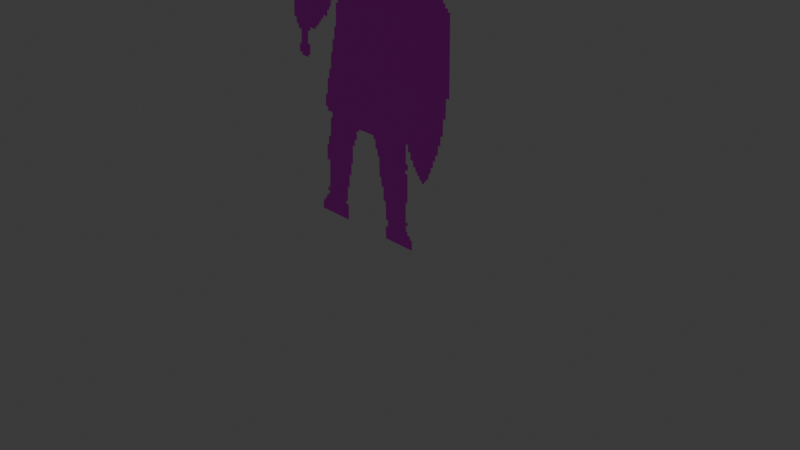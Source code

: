 # Source: THE_CARAKTERS_FOR_IR.blend  (saved by Blender 4.5.88; exported with 4.5.12 LTS)
import bpy
from mathutils import Matrix  # noqa: F401  (used for matrix-valued properties, if any)

bpy.ops.wm.read_factory_settings(use_empty=True)
scene = bpy.context.scene
scene.name = 'Scene'

# ---- collections
col_collection = bpy.data.collections.new('Collection'); scene.collection.children.link(col_collection)

# ---- images (referenced by path relative to the original .blend; pixels are not part of the script)
import os
ASSET_DIR = os.environ.get("B2B_ASSET_DIR", "")  # directory of the original .blend (textures are referenced by path, not embedded)
HERE = os.path.dirname(os.path.abspath(__file__))  # packed textures are extracted next to this script under _unpacked/

def load_image(name, relpath, width, height, colorspace="sRGB"):
    """Load a texture the original file referenced (path relative to the .blend, or extracted next to this script)."""
    p = next((c for c in (os.path.join(HERE, relpath), os.path.join(ASSET_DIR, relpath)) if relpath and os.path.exists(c)), "")
    if p:
        img = bpy.data.images.load(p, check_existing=True)
        img.name = name
    else:  # same state as the original file: an image datablock whose file is absent (Cycles renders it pink)
        img = bpy.data.images.new(name, width, height)
        img.source = "FILE"
        img.filepath = "//" + (relpath or name)
    img.colorspace_settings.name = colorspace
    return img
img_ekran_g_r_nt_s__2025_08_11_014121_png = load_image('Ekran görüntüsü 2025-08-11 014121.png', 'Ekran görüntüsü 2025-08-11 014121.png', 1024, 1024, 'sRGB')

# ---- materials (node trees are filled in below, after node groups)
mat_material_001 = bpy.data.materials.new('Material.001')

# ---- material node trees
mat_material_001.use_nodes = True; mat_material_001.node_tree.nodes.clear()
_N = mat_material_001.node_tree.nodes; _L = mat_material_001.node_tree.links
n0 = _N.new('ShaderNodeBsdfPrincipled'); n0.name = 'Principled BSDF'; n0.location = (-200, 100)
n1 = _N.new('ShaderNodeOutputMaterial'); n1.name = 'Material Output'; n1.location = (200, 100)
n2 = _N.new('ShaderNodeTexImage'); n2.name = 'Image Texture'; n2.location = (-540, 89)
n2.image = img_ekran_g_r_nt_s__2025_08_11_014121_png
_L.new(n0.outputs[0], n1.inputs[0])
_L.new(n2.outputs[0], n0.inputs[0])
n1.is_active_output = True

# ---- world
world_world = bpy.data.worlds.new('World'); scene.world = world_world
world_world.use_nodes = True; world_world.node_tree.nodes.clear()
_N = world_world.node_tree.nodes; _L = world_world.node_tree.links
n0 = _N.new('ShaderNodeOutputWorld'); n0.name = 'World Output'; n0.location = (200, 100)
n1 = _N.new('ShaderNodeBackground'); n1.name = 'Background'; n1.location = (-200, 100)
n1.inputs[0].default_value = (0.05088, 0.05088, 0.05088, 1.0)
_L.new(n1.outputs[0], n0.inputs[0])
n0.is_active_output = True
world_world.color = (0.05088, 0.05088, 0.05088)
world_world.sun_shadow_jitter_overblur = 0.0

# ---- cameras
cam_camera = bpy.data.cameras.new('Camera')
cam_camera.clip_end = 100.0
cam_camera.ortho_scale = 7.314

# ---- lights
light_light = bpy.data.lights.new('Light', 'POINT')
light_light.energy = 1000.0
light_light.shadow_soft_size = 0.1

# ---- meshes
me_plane = bpy.data.meshes.new('Plane')
me_plane.from_pydata([(0.286, -2.057, 4.913e-08), (0.2842, -1.922, 4.594e-08), (0.3166, -1.922, 4.594e-08), (0.3156, -1.856, 4.439e-08), (0.2877, -1.856, 4.439e-08), (0.285, -1.663, 3.983e-08), (0.2554, -1.663, 3.984e-08), (0.2538, -1.522, 3.651e-08), (0.2267, -1.522, 3.651e-08), (0.2258, -1.431, 3.436e-08), (0.2012, -1.431, 3.436e-08), (0.1996, -1.228, 2.957e-08), (0.1754, -1.228, 2.957e-08), (0.1749, -1.159, 2.793e-08), (0.1466, -1.159, 2.793e-08), (0.1462, -1.066, 2.573e-08), (0.1194, -1.066, 2.573e-08), (0.1193, -1.034, 2.497e-08), (-0.08489, -1.034, 2.497e-08), (-0.08522, -1.062, 2.564e-08), (-0.1179, -1.062, 2.564e-08), (-0.1193, -1.156, 2.786e-08), (-0.1481, -1.156, 2.786e-08), (-0.1492, -1.223, 2.943e-08), (-0.1796, -1.223, 2.943e-08), (-0.1833, -1.424, 3.418e-08), (-0.206, -1.424, 3.418e-08), (-0.2086, -1.553, 3.723e-08), (-0.2377, -1.553, 3.723e-08), (-0.2408, -1.69, 4.047e-08), (-0.2659, -1.69, 4.047e-08), (-0.2697, -1.852, 4.43e-08), (-0.2952, -1.852, 4.43e-08), (-0.2961, -1.885, 4.507e-08), (-0.26, -1.885, 4.507e-08), (-0.2639, -2.053, 4.904e-08), (-0.6541, -2.054, 4.906e-08), (-0.6492, -1.952, 4.665e-08), (-0.6201, -1.952, 4.665e-08), (-0.6186, -1.921, 4.593e-08), (-0.5982, -1.921, 4.593e-08), (-0.5966, -1.885, 4.508e-08), (-0.5708, -1.885, 4.508e-08), (-0.5695, -1.856, 4.439e-08), (-0.5464, -1.856, 4.438e-08), (-0.5452, -1.827, 4.371e-08), (-0.5734, -1.827, 4.372e-08), (-0.5717, -1.789, 4.28e-08), (-0.5414, -1.789, 4.28e-08), (-0.5287, -1.487, 3.567e-08), (-0.5696, -1.487, 3.567e-08), (-0.5622, -1.322, 3.178e-08), (-0.5397, -1.322, 3.178e-08), (-0.5355, -1.225, 2.948e-08), (-0.5068, -1.225, 2.948e-08), (-0.4986, -1.027, 2.482e-08), (-0.4747, -1.027, 2.482e-08), (-0.4721, -0.9628, 2.33e-08), (-0.5375, -0.9628, 2.33e-08), (-0.5359, -0.9254, 2.241e-08), (-0.5685, -0.9254, 2.241e-08), (-0.5623, -0.794, 1.931e-08), (-0.5363, -0.7941, 1.931e-08), (-0.5287, -0.6265, 1.535e-08), (-0.505, -0.6266, 1.536e-08), (-0.5008, -0.5281, 1.303e-08), (-0.4744, -0.528, 1.303e-08), (-0.4678, -0.3611, 9.085e-09), (-0.4456, -0.3611, 9.085e-09), (-0.4405, -0.2259, 5.893e-09), (-0.4157, -0.2259, 5.893e-09), (-0.411, -0.09542, 2.812e-09), (-0.3863, -0.09543, 2.812e-09), (-0.3785, 0.1349, -2.629e-09), (-0.3508, 0.1349, -2.628e-09), (-0.3496, 0.1713, -3.486e-09), (-0.3816, 0.1713, -3.487e-09), (-0.3805, 0.2055, -4.296e-09), (-0.4144, 0.2056, -4.297e-09), (-0.4165, 0.146, -2.89e-09), (-0.4493, 0.146, -2.89e-09), (-0.452, 0.07904, -1.308e-09), (-0.4753, 0.07906, -1.309e-09), (-0.4768, 0.04222, -4.389e-10), (-0.503, 0.04224, -4.394e-10), (-0.5058, -0.0223, 1.085e-09), (-0.5666, -0.02227, 1.084e-09), (-0.5683, -0.05779, 1.923e-09), (-0.5988, -0.05777, 1.923e-09), (-0.6006, -0.09163, 2.722e-09), (-0.625, -0.09163, 2.722e-09), (-0.6268, -0.1278, 3.575e-09), (-0.6537, -0.1278, 3.575e-09), (-0.6549, -0.1513, 4.131e-09), (-0.6817, -0.1513, 4.131e-09), (-0.6835, -0.1835, 4.892e-09), (-0.7654, -0.1835, 4.892e-09), (-0.7677, -0.2219, 5.8e-09), (-0.803, -0.2219, 5.8e-09), (-0.8117, -0.3551, 8.945e-09), (-0.776, -0.3551, 8.944e-09), (-0.7823, -0.4573, 1.136e-08), (-0.8055, -0.4573, 1.136e-08), (-0.8074, -0.487, 1.206e-08), (-0.9064, -0.4871, 1.206e-08), (-0.9045, -0.4607, 1.144e-08), (-0.9422, -0.4607, 1.144e-08), (-0.9357, -0.3736, 9.381e-09), (-0.9127, -0.3736, 9.38e-09), (-0.9019, -0.2239, 5.846e-09), (-0.9453, -0.2239, 5.846e-09), (-0.9422, -0.1834, 4.89e-09), (-0.9746, -0.1834, 4.89e-09), (-0.9722, -0.1204, 3.402e-09), (-1.004, -0.1204, 3.402e-09), (-0.9971, 0.06467, -9.692e-10), (-0.9769, 0.06466, -9.689e-10), (-0.9753, 0.1076, -1.983e-09), (-1.01, 0.1076, -1.984e-09), (-1.008, 0.1426, -2.81e-09), (-1.041, 0.1426, -2.81e-09), (-1.038, 0.1986, -4.131e-09), (-0.9399, 0.1989, -4.139e-09), (-0.9371, 0.2923, -6.344e-09), (-0.934, 0.3941, -8.75e-09), (-0.9324, 0.4899, -1.101e-08), (-0.941, 1.683, -3.918e-08), (-0.9116, 1.683, -3.918e-08), (-0.9115, 1.746, -4.068e-08), (-0.8839, 1.746, -4.068e-08), (-0.8839, 1.811, -4.221e-08), (-0.86, 1.811, -4.221e-08), (-0.86, 1.75, -4.077e-08), (-0.8304, 1.75, -4.077e-08), (-0.8303, 1.683, -3.919e-08), (-0.8042, 1.683, -3.919e-08), (-0.8009, 0.242, -5.157e-09), (-0.7407, 0.2425, -5.169e-09), (-0.7412, 0.3319, -7.28e-09), (-0.7087, 0.3321, -7.286e-09), (-0.7094, 0.4302, -9.602e-09), (-0.6769, 0.4304, -9.606e-09), (-0.6772, 0.4701, -1.054e-08), (-0.7065, 0.47, -1.054e-08), (-0.7069, 0.5243, -1.182e-08), (-0.6738, 0.5245, -1.183e-08), (-0.675, 0.6629, -1.51e-08), (-0.6511, 0.663, -1.51e-08), (-0.6515, 0.7033, -1.605e-08), (-0.7066, 0.7032, -1.605e-08), (-0.6843, 0.7369, -1.685e-08), (-0.6854, 0.8692, -1.997e-08), (-0.652, 0.8675, -1.993e-08), (-0.6524, 0.9118, -2.097e-08), (-0.6257, 0.929, -2.138e-08), (-0.6259, 0.9462, -2.179e-08), (-0.6008, 0.965, -2.223e-08), (-0.601, 0.9823, -2.264e-08), (-0.5696, 0.9946, -2.293e-08), (-0.5698, 1.01, -2.33e-08), (-0.5073, 1.03, -2.377e-08), (-0.4687, 1.061, -2.45e-08), (-0.3231, 1.06, -2.448e-08), (-0.3056, 1.093, -2.524e-08), (-0.2885, 1.092, -2.524e-08), (-0.2888, 1.103, -2.55e-08), (-0.2889, 1.126, -2.603e-08), (-0.2563, 1.126, -2.604e-08), (-0.2575, 1.714, -3.992e-08), (-0.2308, 1.714, -3.991e-08), (-0.2309, 1.741, -4.056e-08), (-0.1743, 1.741, -4.056e-08), (-0.1745, 1.771, -4.127e-08), (-0.1433, 1.771, -4.127e-08), (-0.1435, 1.803, -4.203e-08), (0.1707, 1.802, -4.199e-08), (0.1714, 1.78, -4.148e-08), (0.202, 1.78, -4.147e-08), (0.2029, 1.752, -4.082e-08), (0.2594, 1.752, -4.081e-08), (0.2607, 1.717, -3.998e-08), (0.295, 1.716, -3.998e-08), (0.2918, 1.123, -2.597e-08), (0.32, 1.123, -2.597e-08), (0.3199, 1.095, -2.529e-08), (0.3515, 1.095, -2.529e-08), (0.353, 1.059, -2.446e-08), (0.5254, 1.061, -2.449e-08), (0.5272, 1.025, -2.365e-08), (0.5849, 1.025, -2.366e-08), (0.5867, 0.9938, -2.291e-08), (0.6195, 0.9941, -2.292e-08), (0.6212, 0.9649, -2.223e-08), (0.6475, 0.9651, -2.223e-08), (0.6482, 0.9301, -2.141e-08), (0.6751, 0.9303, -2.141e-08), (0.6764, 0.8682, -1.994e-08), (0.7011, 0.8683, -1.995e-08), (0.7041, 0.7411, -1.694e-08), (0.7374, 0.7415, -1.695e-08), (0.7386, 0.6939, -1.583e-08), (0.7022, 0.6935, -1.582e-08), (0.7025, 0.5334, -1.204e-08), (0.7292, 0.5334, -1.204e-08), (0.7294, 0.4997, -1.124e-08), (0.7975, 0.4999, -1.125e-08), (0.7973, 0.5284, -1.192e-08), (0.8287, 0.5284, -1.192e-08), (0.8283, 0.5648, -1.278e-08), (0.8836, 0.5648, -1.278e-08), (0.8841, 0.5294, -1.194e-08), (0.911, 0.5294, -1.195e-08), (0.9114, 0.5004, -1.126e-08), (0.9446, 0.5005, -1.126e-08), (0.9452, 0.4628, -1.037e-08), (0.9776, 0.4629, -1.037e-08), (0.9782, 0.4285, -9.563e-09), (1.005, 0.4286, -9.565e-09), (1.006, 0.4019, -8.933e-09), (1.031, 0.402, -8.935e-09), (1.031, 0.3653, -8.07e-09), (1.063, 0.3655, -8.073e-09), (1.064, 0.3359, -7.374e-09), (1.089, 0.336, -7.377e-09), (1.099, -0.4209, 1.05e-08), (1.061, -0.4208, 1.05e-08), (1.059, -0.617, 1.513e-08), (1.03, -0.617, 1.513e-08), (1.029, -0.7859, 1.912e-08), (1.002, -0.7859, 1.912e-08), (1.001, -0.8848, 2.145e-08), (0.9723, -0.8848, 2.145e-08), (0.9717, -0.9751, 2.359e-08), (0.9411, -0.9928, 2.4e-08), (0.9407, -1.048, 2.531e-08), (0.9139, -1.048, 2.531e-08), (0.9136, -1.113, 2.684e-08), (0.8847, -1.13, 2.723e-08), (0.8845, -1.178, 2.837e-08), (0.8596, -1.192, 2.871e-08), (0.8594, -1.244, 2.993e-08), (0.828, -1.262, 3.036e-08), (0.828, -1.279, 3.076e-08), (0.8031, -1.293, 3.11e-08), (0.803, -1.31, 3.149e-08), (0.7866, -1.319, 3.171e-08), (0.7702, -1.31, 3.149e-08), (0.7702, -1.297, 3.119e-08), (0.7383, -1.279, 3.076e-08), (0.7384, -1.253, 3.015e-08), (0.7112, -1.253, 3.015e-08), (0.7112, -1.222, 2.942e-08), (0.688, -1.222, 2.942e-08), (0.688, -1.185, 2.855e-08), (0.6572, -1.185, 2.855e-08), (0.6572, -1.13, 2.724e-08), (0.6225, -1.13, 2.724e-08), (0.6225, -1.06, 2.56e-08), (0.5892, -1.06, 2.56e-08), (0.5891, -0.9935, 2.402e-08), (0.5613, -0.9935, 2.402e-08), (0.5617, -1.19, 2.867e-08), (0.5886, -1.19, 2.867e-08), (0.5886, -1.251, 3.011e-08), (0.5557, -1.251, 3.011e-08), (0.5558, -1.289, 3.099e-08), (0.5835, -1.289, 3.099e-08), (0.584, -1.584, 3.796e-08), (0.561, -1.584, 3.796e-08), (0.5612, -1.788, 4.278e-08), (0.5894, -1.788, 4.278e-08), (0.5894, -1.819, 4.353e-08), (0.5638, -1.819, 4.353e-08), (0.5639, -1.88, 4.495e-08), (0.5858, -1.88, 4.495e-08), (0.5859, -1.918, 4.586e-08), (0.6194, -1.918, 4.586e-08), (0.6195, -1.953, 4.669e-08), (0.6472, -1.953, 4.669e-08), (0.6472, -2.057, 4.913e-08)], [], [(279, 278, 277, 276, 275, 274, 273, 272, 271, 270, 269, 268, 267, 266, 265, 264, 263, 262, 261, 260, 259, 258, 257, 256, 255, 254, 253, 252, 251, 250, 249, 248, 247, 246, 245, 244, 243, 242, 241, 240, 239, 238, 237, 236, 235, 234, 233, 232, 231, 230, 229, 228, 227, 226, 225, 224, 223, 222, 221, 220, 219, 218, 217, 216, 215, 214, 213, 212, 211, 210, 209, 208, 207, 206, 205, 204, 203, 202, 201, 200, 199, 198, 197, 196, 195, 194, 193, 192, 191, 190, 189, 188, 187, 186, 185, 184, 183, 182, 181, 180, 179, 178, 177, 176, 175, 174, 173, 172, 171, 170, 169, 168, 167, 166, 165, 164, 163, 162, 161, 160, 159, 158, 157, 156, 155, 154, 153, 152, 151, 150, 149, 148, 147, 146, 145, 144, 143, 142, 141, 140, 139, 138, 137, 136, 135, 134, 133, 132, 131, 130, 129, 128, 127, 126, 125, 124, 123, 122, 121, 120, 119, 118, 117, 116, 115, 114, 113, 112, 111, 110, 109, 108, 107, 106, 105, 104, 103, 102, 101, 100, 99, 98, 97, 96, 95, 94, 93, 92, 91, 90, 89, 88, 87, 86, 85, 84, 83, 82, 81, 80, 79, 78, 77, 76, 75, 74, 73, 72, 71, 70, 69, 68, 67, 66, 65, 64, 63, 62, 61, 60, 59, 58, 57, 56, 55, 54, 53, 52, 51, 50, 49, 48, 47, 46, 45, 44, 43, 42, 41, 40, 39, 38, 37, 36, 35, 34, 33, 32, 31, 30, 29, 28, 27, 26, 25, 24, 23, 22, 21, 20, 19, 18, 17, 16, 15, 14, 13, 12, 11, 10, 9, 8, 7, 6, 5, 4, 3, 2, 1, 0)])
_uv = me_plane.uv_layers.new(name='UVMap')
_uv.uv.foreach_set('vector', [0.7743, 0.03335, 0.7742, 0.0568, 0.7625, 0.0568, 0.7625, 0.06475, 0.7484, 0.06475, 0.7483, 0.07349, 0.7391, 0.07349, 0.739, 0.08717, 0.7498, 0.08717, 0.7498, 0.09431, 0.7379, 0.09431, 0.7378, 0.1406, 0.7475, 0.1406, 0.7473, 0.2076, 0.7356, 0.2076, 0.7356, 0.2161, 0.7495, 0.2161, 0.7495, 0.2299, 0.7381, 0.2299, 0.738, 0.2746, 0.7497, 0.2746, 0.7497, 0.2594, 0.7638, 0.2594, 0.7638, 0.2436, 0.7785, 0.2436, 0.7785, 0.2311, 0.7915, 0.2311, 0.7915, 0.2227, 0.8013, 0.2227, 0.8013, 0.2157, 0.8128, 0.2157, 0.8128, 0.2098, 0.8263, 0.2057, 0.8263, 0.2028, 0.8332, 0.2007, 0.8401, 0.2028, 0.8401, 0.2065, 0.8507, 0.2098, 0.8507, 0.2137, 0.8639, 0.2178, 0.864, 0.2295, 0.8746, 0.2328, 0.8747, 0.2437, 0.8869, 0.2475, 0.887, 0.2622, 0.8983, 0.2622, 0.8985, 0.2747, 0.9114, 0.2787, 0.9117, 0.2992, 0.924, 0.2992, 0.9243, 0.3217, 0.9356, 0.3217, 0.9361, 0.36, 0.9484, 0.36, 0.949, 0.4045, 0.9652, 0.4045, 0.9611, 0.5762, 0.9503, 0.5762, 0.95, 0.5829, 0.9366, 0.5829, 0.9363, 0.5912, 0.9257, 0.5912, 0.9255, 0.5973, 0.9142, 0.5972, 0.9139, 0.605, 0.9002, 0.605, 0.9, 0.6136, 0.8859, 0.6136, 0.8857, 0.6201, 0.8744, 0.6201, 0.8742, 0.6282, 0.8508, 0.6282, 0.851, 0.6199, 0.8377, 0.6199, 0.8378, 0.6134, 0.809, 0.6134, 0.8089, 0.621, 0.7977, 0.621, 0.7975, 0.6574, 0.8129, 0.6575, 0.8124, 0.6682, 0.7983, 0.6682, 0.7971, 0.697, 0.7866, 0.697, 0.786, 0.7111, 0.7747, 0.7111, 0.7744, 0.719, 0.7633, 0.719, 0.7626, 0.7256, 0.7487, 0.7255, 0.7479, 0.7327, 0.7236, 0.7326, 0.7228, 0.7406, 0.6499, 0.7404, 0.6493, 0.7484, 0.6359, 0.7484, 0.636, 0.7549, 0.6241, 0.7549, 0.6254, 0.8895, 0.6109, 0.8895, 0.6104, 0.8975, 0.5865, 0.8975, 0.5861, 0.9038, 0.5731, 0.9039, 0.5729, 0.9088, 0.44, 0.9092, 0.4401, 0.9019, 0.427, 0.9019, 0.427, 0.895, 0.4031, 0.8951, 0.4031, 0.8889, 0.3919, 0.8889, 0.3924, 0.7555, 0.3786, 0.7555, 0.3786, 0.7503, 0.3788, 0.7479, 0.3715, 0.7479, 0.3641, 0.7406, 0.3026, 0.7407, 0.2863, 0.7337, 0.2598, 0.7292, 0.2599, 0.7257, 0.2467, 0.7229, 0.2468, 0.719, 0.2362, 0.7147, 0.2363, 0.7108, 0.2249, 0.7069, 0.2251, 0.6969, 0.211, 0.6972, 0.2115, 0.6672, 0.2021, 0.6596, 0.2254, 0.6596, 0.2255, 0.6504, 0.2154, 0.6504, 0.2159, 0.619, 0.2019, 0.619, 0.2021, 0.6066, 0.2145, 0.6067, 0.2146, 0.5977, 0.2008, 0.5976, 0.2011, 0.5754, 0.1874, 0.5753, 0.1876, 0.555, 0.1622, 0.5549, 0.1608, 0.8819, 0.1498, 0.8819, 0.1497, 0.8971, 0.1372, 0.8971, 0.1372, 0.9109, 0.1271, 0.9109, 0.1271, 0.8962, 0.1154, 0.8962, 0.1154, 0.8819, 0.1029, 0.8818, 0.1066, 0.6112, 0.1059, 0.5894, 0.1046, 0.5663, 0.1034, 0.5451, 0.06185, 0.5451, 0.06084, 0.5324, 0.0746, 0.5324, 0.074, 0.5244, 0.08847, 0.5244, 0.08778, 0.5147, 0.07923, 0.5147, 0.07617, 0.4727, 0.08976, 0.4727, 0.08878, 0.4584, 0.1025, 0.4584, 0.1012, 0.4492, 0.1195, 0.4492, 0.1149, 0.4152, 0.1052, 0.4152, 0.1025, 0.3955, 0.1184, 0.3955, 0.1176, 0.3895, 0.1594, 0.3895, 0.1603, 0.3962, 0.17, 0.3962, 0.1727, 0.4194, 0.1576, 0.4194, 0.1613, 0.4496, 0.1762, 0.4496, 0.1772, 0.4584, 0.2118, 0.4584, 0.2126, 0.4657, 0.2239, 0.4657, 0.2244, 0.471, 0.2358, 0.471, 0.2366, 0.4792, 0.2469, 0.4792, 0.2476, 0.4869, 0.2605, 0.4869, 0.2612, 0.4949, 0.2869, 0.4949, 0.2881, 0.5096, 0.2992, 0.5096, 0.2998, 0.5179, 0.3097, 0.5179, 0.3108, 0.5331, 0.3246, 0.5331, 0.3256, 0.5466, 0.3399, 0.5466, 0.3394, 0.5389, 0.3529, 0.5389, 0.3524, 0.5306, 0.3407, 0.5306, 0.3374, 0.4783, 0.327, 0.4783, 0.325, 0.4487, 0.3145, 0.4487, 0.3124, 0.4181, 0.303, 0.4181, 0.3002, 0.3802, 0.289, 0.3802, 0.2872, 0.3578, 0.2772, 0.3578, 0.274, 0.3198, 0.263, 0.3198, 0.2604, 0.29, 0.2742, 0.29, 0.2735, 0.2815, 0.3012, 0.2815, 0.3001, 0.2669, 0.29, 0.2669, 0.2865, 0.2221, 0.2744, 0.2221, 0.2726, 0.2, 0.2631, 0.2, 0.2599, 0.1627, 0.2772, 0.1627, 0.2719, 0.09413, 0.2591, 0.09411, 0.2583, 0.08534, 0.2702, 0.08536, 0.2697, 0.07892, 0.26, 0.07891, 0.2594, 0.07228, 0.2485, 0.07227, 0.2478, 0.06404, 0.2392, 0.06403, 0.2386, 0.05718, 0.2263, 0.05716, 0.2242, 0.03398, 0.3892, 0.03422, 0.3908, 0.07233, 0.3756, 0.07231, 0.3759, 0.07971, 0.3867, 0.07972, 0.3883, 0.1165, 0.3989, 0.1165, 0.4002, 0.1476, 0.4126, 0.1476, 0.4136, 0.177, 0.4232, 0.177, 0.4248, 0.2226, 0.4377, 0.2226, 0.4381, 0.2377, 0.4503, 0.2377, 0.4509, 0.259, 0.4647, 0.259, 0.4648, 0.2654, 0.5511, 0.2654, 0.5512, 0.2581, 0.5625, 0.2581, 0.5627, 0.237, 0.5746, 0.237, 0.5748, 0.2213, 0.5851, 0.2213, 0.5858, 0.1752, 0.5962, 0.1752, 0.5965, 0.1546, 0.608, 0.1546, 0.6087, 0.1226, 0.6212, 0.1226, 0.6223, 0.07885, 0.6341, 0.07886, 0.6345, 0.06399, 0.6208, 0.06397, 0.6216, 0.03335])
me_plane.materials.append(mat_material_001)
me_plane.update()

# ---- objects
ob_light = bpy.data.objects.new('Light', light_light)
ob_camera = bpy.data.objects.new('Camera', cam_camera)
ob_plane = bpy.data.objects.new('Plane', me_plane)

# ---- transforms, parenting, visibility, modifiers, constraints
ob_light.location = (4.076, 1.005, 5.904)
ob_light.rotation_euler = (0.6503, 0.05522, 1.866)
ob_light.lock_rotations_4d = False
ob_light.empty_display_type = 'ARROWS'
ob_light.color = (0.0, 0.0, 0.0, 0.0)
ob_light.lineart.crease_threshold = 0.0
ob_camera.location = (7.359, -6.926, 4.958)
ob_camera.rotation_euler = (1.109, 0.0, 0.8149)
ob_camera.lock_rotations_4d = False
ob_camera.empty_display_type = 'ARROWS'
ob_camera.color = (0.0, 0.0, 0.0, 0.0)
ob_camera.display_type = 'WIRE'
ob_camera.lineart.crease_threshold = 0.0
ob_plane.location = (0.0, -0.4449, 2.098)
ob_plane.rotation_euler = (1.571, -0.0, 0.0)

# ---- collection membership
col_collection.objects.link(ob_light)
col_collection.objects.link(ob_camera)
col_collection.objects.link(ob_plane)

# ---- scene / render settings (as saved in the file)
scene.camera = ob_camera
scene.frame_start = 1; scene.frame_end = 250; scene.frame_set(1)
scene.render.engine = 'BLENDER_EEVEE_NEXT'
bpy.context.view_layer.update()
